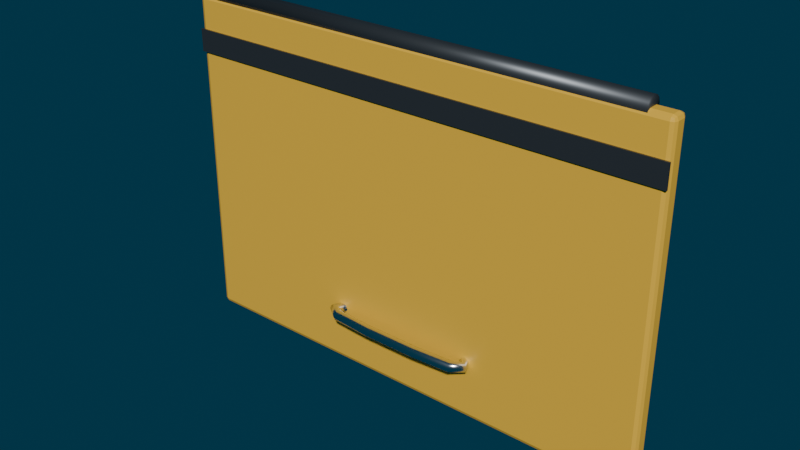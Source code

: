# Source: SubBayDoor.blend  (saved by Blender 5.2.45; exported with 4.5.12 LTS)
import bpy
from mathutils import Matrix  # noqa: F401  (used for matrix-valued properties, if any)

bpy.ops.wm.read_factory_settings(use_empty=True)
scene = bpy.context.scene
scene.name = 'Scene'

# ---- collections
col_subbaydoor = bpy.data.collections.new('SubBayDoor'); scene.collection.children.link(col_subbaydoor)

# ---- materials (node trees are filled in below, after node groups)
mat_m_sub_hull = bpy.data.materials.new('M_Sub_Hull')
mat_m_sub_hull.diffuse_color = (0.95, 0.55, 0.05, 1.0)
mat_m_sub_chrome = bpy.data.materials.new('M_Sub_Chrome')
mat_m_sub_chrome.diffuse_color = (0.85, 0.85, 0.87, 1.0)
mat_m_sub_metal = bpy.data.materials.new('M_Sub_Metal')
mat_m_sub_metal.diffuse_color = (0.12, 0.13, 0.14, 1.0)

# ---- material node trees
mat_m_sub_hull.use_nodes = True; mat_m_sub_hull.node_tree.nodes.clear()
_N = mat_m_sub_hull.node_tree.nodes; _L = mat_m_sub_hull.node_tree.links
n0 = _N.new('ShaderNodeBsdfPrincipled'); n0.name = 'Principled BSDF'; n0.location = (-200, 100)
n0.inputs[0].default_value = (0.95, 0.55, 0.05, 1.0)
n0.inputs[2].default_value = 0.4
n0.inputs[10].default_value = 0.005
n1 = _N.new('ShaderNodeOutputMaterial'); n1.name = 'Material Output'; n1.location = (200, 100)
_L.new(n0.outputs[0], n1.inputs[0])
n1.is_active_output = True
mat_m_sub_chrome.use_nodes = True; mat_m_sub_chrome.node_tree.nodes.clear()
_N = mat_m_sub_chrome.node_tree.nodes; _L = mat_m_sub_chrome.node_tree.links
n0 = _N.new('ShaderNodeBsdfPrincipled'); n0.name = 'Principled BSDF'; n0.location = (-200, 100)
n0.inputs[0].default_value = (0.85, 0.85, 0.87, 1.0)
n0.inputs[1].default_value = 1.0
n0.inputs[2].default_value = 0.2
n0.inputs[10].default_value = 0.005
n1 = _N.new('ShaderNodeOutputMaterial'); n1.name = 'Material Output'; n1.location = (200, 100)
_L.new(n0.outputs[0], n1.inputs[0])
n1.is_active_output = True
mat_m_sub_metal.use_nodes = True; mat_m_sub_metal.node_tree.nodes.clear()
_N = mat_m_sub_metal.node_tree.nodes; _L = mat_m_sub_metal.node_tree.links
n0 = _N.new('ShaderNodeBsdfPrincipled'); n0.name = 'Principled BSDF'; n0.location = (-200, 100)
n0.inputs[0].default_value = (0.12, 0.13, 0.14, 1.0)
n0.inputs[1].default_value = 0.8
n0.inputs[2].default_value = 0.45
n0.inputs[10].default_value = 0.005
n1 = _N.new('ShaderNodeOutputMaterial'); n1.name = 'Material Output'; n1.location = (200, 100)
_L.new(n0.outputs[0], n1.inputs[0])
n1.is_active_output = True

# ---- world
world_world = bpy.data.worlds.new('World'); scene.world = world_world
world_world.use_nodes = True; world_world.node_tree.nodes.clear()
_N = world_world.node_tree.nodes; _L = world_world.node_tree.links
n0 = _N.new('ShaderNodeOutputWorld'); n0.name = 'World Output'; n0.location = (200, 100)
n1 = _N.new('ShaderNodeBackground'); n1.name = 'Background'; n1.location = (-200, 100)
n1.inputs[0].default_value = (0.005, 0.04, 0.07, 1.0)
_L.new(n1.outputs[0], n0.inputs[0])
n0.is_active_output = True
world_world.color = (0.05088, 0.05088, 0.05088)
world_world.sun_shadow_jitter_overblur = 0.0

# ---- meshes
me_bd_door = bpy.data.meshes.new('BD_Door')
me_bd_door.from_pydata([(-0.55, -0.02, -0.75), (-0.55, -0.02, 0.0), (-0.55, 0.02, -0.75), (-0.55, 0.02, 0.0), (0.55, -0.02, -0.75), (0.55, -0.02, 0.0), (0.55, 0.02, -0.75), (0.55, 0.02, 0.0)], [], [(0, 1, 3, 2), (2, 3, 7, 6), (6, 7, 5, 4), (4, 5, 1, 0), (2, 6, 4, 0), (7, 3, 1, 5)])
me_bd_door.materials.append(mat_m_sub_hull)
me_bd_door.update()
me_bd_handle = bpy.data.meshes.new('BD_Handle')
me_bd_handle.from_pydata([(-0.15, 0.0, -0.608), (-0.1568, 0.005091, -0.6115), (-0.1596, 0.0072, -0.62), (-0.1568, 0.005091, -0.6285), (-0.15, 8.817e-19, -0.632), (-0.1432, -0.005091, -0.6285), (-0.1404, -0.0072, -0.62), (-0.1432, -0.005091, -0.6115), (-0.1611, -0.01481, -0.608), (-0.1683, -0.01028, -0.6115), (-0.1713, -0.008407, -0.62), (-0.1683, -0.01028, -0.6285), (-0.1611, -0.01481, -0.632), (-0.1539, -0.01935, -0.6285), (-0.151, -0.02122, -0.62), (-0.1539, -0.01935, -0.6115), (-0.1722, -0.03519, -0.608), (-0.1803, -0.03774, -0.6115), (-0.1837, -0.0388, -0.62), (-0.1803, -0.03774, -0.6285), (-0.1722, -0.03519, -0.632), (-0.1641, -0.03263, -0.6285), (-0.1608, -0.03157, -0.62), (-0.1641, -0.03263, -0.6115), (-0.15, -0.05, -0.608), (-0.1515, -0.05835, -0.6115), (-0.1522, -0.0618, -0.62), (-0.1515, -0.05835, -0.6285), (-0.15, -0.05, -0.632), (-0.1485, -0.04165, -0.6285), (-0.1478, -0.0382, -0.62), (-0.1485, -0.04165, -0.6115), (-0.06111, -0.05556, -0.608), (-0.06133, -0.06404, -0.6115), (-0.06143, -0.06755, -0.62), (-0.06133, -0.06404, -0.6285), (-0.06111, -0.05556, -0.632), (-0.06089, -0.04707, -0.6285), (-0.0608, -0.04356, -0.62), (-0.06089, -0.04707, -0.6115), (0.06111, -0.05556, -0.608), (0.06133, -0.06404, -0.6115), (0.06143, -0.06755, -0.62), (0.06133, -0.06404, -0.6285), (0.06111, -0.05556, -0.632), (0.06089, -0.04707, -0.6285), (0.0608, -0.04356, -0.62), (0.06089, -0.04707, -0.6115), (0.15, -0.05, -0.608), (0.1515, -0.05835, -0.6115), (0.1522, -0.0618, -0.62), (0.1515, -0.05835, -0.6285), (0.15, -0.05, -0.632), (0.1485, -0.04165, -0.6285), (0.1478, -0.0382, -0.62), (0.1485, -0.04165, -0.6115), (0.1722, -0.03519, -0.608), (0.1803, -0.03774, -0.6115), (0.1837, -0.0388, -0.62), (0.1803, -0.03774, -0.6285), (0.1722, -0.03519, -0.632), (0.1641, -0.03263, -0.6285), (0.1608, -0.03157, -0.62), (0.1641, -0.03263, -0.6115), (0.1611, -0.01481, -0.608), (0.1683, -0.01028, -0.6115), (0.1713, -0.008407, -0.62), (0.1683, -0.01028, -0.6285), (0.1611, -0.01481, -0.632), (0.1539, -0.01935, -0.6285), (0.151, -0.02122, -0.62), (0.1539, -0.01935, -0.6115), (0.15, 0.0, -0.608), (0.1568, 0.005091, -0.6115), (0.1596, 0.0072, -0.62), (0.1568, 0.005091, -0.6285), (0.15, 8.817e-19, -0.632), (0.1432, -0.005091, -0.6285), (0.1404, -0.0072, -0.62), (0.1432, -0.005091, -0.6115)], [], [(0, 1, 9, 8), (1, 2, 10, 9), (2, 3, 11, 10), (3, 4, 12, 11), (4, 5, 13, 12), (5, 6, 14, 13), (6, 7, 15, 14), (7, 0, 8, 15), (8, 9, 17, 16), (9, 10, 18, 17), (10, 11, 19, 18), (11, 12, 20, 19), (12, 13, 21, 20), (13, 14, 22, 21), (14, 15, 23, 22), (15, 8, 16, 23), (16, 17, 25, 24), (17, 18, 26, 25), (18, 19, 27, 26), (19, 20, 28, 27), (20, 21, 29, 28), (21, 22, 30, 29), (22, 23, 31, 30), (23, 16, 24, 31), (24, 25, 33, 32), (25, 26, 34, 33), (26, 27, 35, 34), (27, 28, 36, 35), (28, 29, 37, 36), (29, 30, 38, 37), (30, 31, 39, 38), (31, 24, 32, 39), (32, 33, 41, 40), (33, 34, 42, 41), (34, 35, 43, 42), (35, 36, 44, 43), (36, 37, 45, 44), (37, 38, 46, 45), (38, 39, 47, 46), (39, 32, 40, 47), (40, 41, 49, 48), (41, 42, 50, 49), (42, 43, 51, 50), (43, 44, 52, 51), (44, 45, 53, 52), (45, 46, 54, 53), (46, 47, 55, 54), (47, 40, 48, 55), (48, 49, 57, 56), (49, 50, 58, 57), (50, 51, 59, 58), (51, 52, 60, 59), (52, 53, 61, 60), (53, 54, 62, 61), (54, 55, 63, 62), (55, 48, 56, 63), (56, 57, 65, 64), (57, 58, 66, 65), (58, 59, 67, 66), (59, 60, 68, 67), (60, 61, 69, 68), (61, 62, 70, 69), (62, 63, 71, 70), (63, 56, 64, 71), (64, 65, 73, 72), (65, 66, 74, 73), (66, 67, 75, 74), (67, 68, 76, 75), (68, 69, 77, 76), (69, 70, 78, 77), (70, 71, 79, 78), (71, 64, 72, 79), (0, 7, 6, 5, 4, 3, 2, 1), (79, 72, 73, 74, 75, 76, 77, 78)])
me_bd_handle.polygons.foreach_set('use_smooth', [True] * 74)
me_bd_handle.materials.append(mat_m_sub_chrome)
me_bd_handle.update()
me_bd_hinge = bpy.data.meshes.new('BD_Hinge')
me_bd_hinge.from_pydata([(-0.5, 0.02, -3.775e-08), (0.5, 0.02, 3.775e-08), (-0.5, 0.01732, -0.01), (0.5, 0.01732, -0.01), (-0.5, 0.01, -0.01732), (0.5, 0.01, -0.01732), (-0.5, 0.0, -0.02), (0.5, 0.0, -0.02), (-0.5, -0.01, -0.01732), (0.5, -0.01, -0.01732), (-0.5, -0.01732, -0.01), (0.5, -0.01732, -0.01), (-0.5, -0.02, -3.775e-08), (0.5, -0.02, 3.775e-08), (-0.5, -0.01732, 0.01), (0.5, -0.01732, 0.01), (-0.5, -0.01, 0.01732), (0.5, -0.01, 0.01732), (-0.5, 0.0, 0.02), (0.5, 0.0, 0.02), (-0.5, 0.01, 0.01732), (0.5, 0.01, 0.01732), (-0.5, 0.01732, 0.01), (0.5, 0.01732, 0.01)], [], [(0, 1, 3, 2), (2, 3, 5, 4), (4, 5, 7, 6), (6, 7, 9, 8), (8, 9, 11, 10), (10, 11, 13, 12), (12, 13, 15, 14), (14, 15, 17, 16), (16, 17, 19, 18), (18, 19, 21, 20), (3, 1, 23, 21, 19, 17, 15, 13, 11, 9, 7, 5), (20, 21, 23, 22), (22, 23, 1, 0), (0, 2, 4, 6, 8, 10, 12, 14, 16, 18, 20, 22)])
me_bd_hinge.polygons.foreach_set('use_smooth', [True] * 14)
me_bd_hinge.materials.append(mat_m_sub_metal)
me_bd_hinge.update()
me_bd_stripe = bpy.data.meshes.new('BD_Stripe')
me_bd_stripe.from_pydata([(-0.55, -0.024, -0.125), (-0.55, -0.024, -0.075), (-0.55, -0.02, -0.125), (-0.55, -0.02, -0.075), (0.55, -0.024, -0.125), (0.55, -0.024, -0.075), (0.55, -0.02, -0.125), (0.55, -0.02, -0.075)], [], [(0, 1, 3, 2), (2, 3, 7, 6), (6, 7, 5, 4), (4, 5, 1, 0), (2, 6, 4, 0), (7, 3, 1, 5)])
me_bd_stripe.materials.append(mat_m_sub_metal)
me_bd_stripe.update()

# ---- objects
ob_bd_door = bpy.data.objects.new('BD_Door', me_bd_door)
ob_bd_handle = bpy.data.objects.new('BD_Handle', me_bd_handle)
ob_bd_hinge = bpy.data.objects.new('BD_Hinge', me_bd_hinge)
ob_bd_stripe = bpy.data.objects.new('BD_Stripe', me_bd_stripe)
ob_subbaydoor = bpy.data.objects.new('SubBayDoor', None)

# ---- transforms, parenting, visibility, modifiers, constraints
ob_bd_door.parent = ob_subbaydoor
ob_bd_door.location = (0.0, 0.0, 0.0)
_m = ob_bd_door.modifiers.new('Bevel', 'BEVEL')
_m.width = 0.01
_m.width_pct = 0.01
_m.segments = 2
ob_bd_handle.parent = ob_subbaydoor
ob_bd_handle.location = (0.0, 0.0, 0.0)
ob_bd_hinge.parent = ob_subbaydoor
ob_bd_hinge.location = (0.0, 0.0, 0.0)
ob_bd_stripe.parent = ob_subbaydoor
ob_bd_stripe.location = (0.0, 0.0, 0.0)
ob_subbaydoor.location = (0.0, 0.0, 0.0)

# ---- collection membership
col_subbaydoor.objects.link(ob_bd_door)
col_subbaydoor.objects.link(ob_bd_handle)
col_subbaydoor.objects.link(ob_bd_hinge)
col_subbaydoor.objects.link(ob_bd_stripe)
col_subbaydoor.objects.link(ob_subbaydoor)

# ---- scene / render settings (as saved in the file)
scene.frame_start = 1; scene.frame_end = 250; scene.frame_set(66)
scene.render.engine = 'BLENDER_EEVEE_NEXT'
scene.render.resolution_x = 1280
scene.render.resolution_y = 720
scene.render.bake_bias = 0.0
scene.render.bake_samples = 0
scene.render.compositor_device = 'GPU'
scene.eevee.volumetric_end = 6.0
scene.eevee.volumetric_tile_size = '4'
scene.eevee.volumetric_samples = 96
scene.eevee.use_volumetric_shadows = True
scene.eevee.use_volume_custom_range = False
scene.eevee.fast_gi_thickness_near = 0.1
scene.eevee.fast_gi_thickness_far = 0.0
scene.eevee.ray_tracing_options.screen_trace_thickness = 0.1
bpy.context.view_layer.update()

# ---- added for rendering (the .blend has no active camera and no usable light): camera, sun
cam_auto = bpy.data.cameras.new('AutoCamera')
cam_auto.lens = 50.0
cam_auto.sensor_width = 36.0
cam_auto.clip_end = 1000.0
ob_auto_camera = bpy.data.objects.new('AutoCamera', cam_auto)
scene.collection.objects.link(ob_auto_camera)
ob_auto_camera.location = (1.24496, -1.51772, 0.630965)
ob_auto_camera.rotation_euler = (1.09748, -7.21219e-08, 0.694738)
scene.camera = ob_auto_camera
light_auto_sun = bpy.data.lights.new('AutoSun', 'SUN')
light_auto_sun.energy = 3.0
light_auto_sun.angle = 0.0523599
ob_auto_sun = bpy.data.objects.new('AutoSun', light_auto_sun)
scene.collection.objects.link(ob_auto_sun)
ob_auto_sun.rotation_euler = (0.872665, 0.174533, 0.523599)
bpy.context.view_layer.update()
